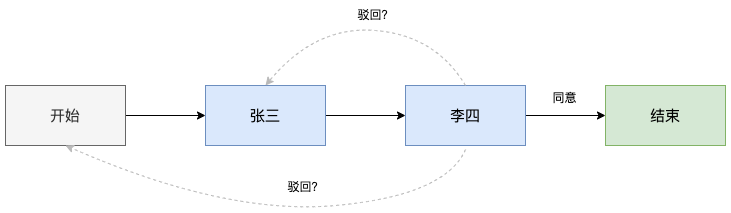

The diagram above was exported from draw.io. Its source (the exported page's mxGraphModel, read from the mxfile embedded in the PNG):
<mxGraphModel dx="1426" dy="746" grid="1" gridSize="10" guides="1" tooltips="1" connect="1" arrows="1" fold="1" page="1" pageScale="1" pageWidth="1169" pageHeight="827" math="0" shadow="0">
  <root>
    <mxCell id="0" />
    <mxCell id="1" parent="0" />
    <mxCell id="_3Xi-TE1fnAGo-9j1weV-1" style="edgeStyle=orthogonalEdgeStyle;rounded=0;orthogonalLoop=1;jettySize=auto;html=1;entryX=0;entryY=0.5;entryDx=0;entryDy=0;fontSize=15;" edge="1" parent="1" source="_3Xi-TE1fnAGo-9j1weV-2" target="_3Xi-TE1fnAGo-9j1weV-4">
      <mxGeometry relative="1" as="geometry" />
    </mxCell>
    <mxCell id="_3Xi-TE1fnAGo-9j1weV-2" value="开始" style="rounded=0;whiteSpace=wrap;html=1;fontSize=15;fillColor=#f5f5f5;fontColor=#333333;strokeColor=#666666;" vertex="1" parent="1">
      <mxGeometry x="200" y="320" width="120" height="60" as="geometry" />
    </mxCell>
    <mxCell id="_3Xi-TE1fnAGo-9j1weV-3" style="edgeStyle=orthogonalEdgeStyle;rounded=0;orthogonalLoop=1;jettySize=auto;html=1;entryX=0;entryY=0.5;entryDx=0;entryDy=0;fontSize=15;" edge="1" parent="1" source="_3Xi-TE1fnAGo-9j1weV-4" target="_3Xi-TE1fnAGo-9j1weV-6">
      <mxGeometry relative="1" as="geometry" />
    </mxCell>
    <mxCell id="_3Xi-TE1fnAGo-9j1weV-4" value="张三" style="rounded=0;whiteSpace=wrap;html=1;fontSize=15;fillColor=#dae8fc;strokeColor=#6c8ebf;" vertex="1" parent="1">
      <mxGeometry x="400" y="320" width="120" height="60" as="geometry" />
    </mxCell>
    <mxCell id="_3Xi-TE1fnAGo-9j1weV-5" style="edgeStyle=orthogonalEdgeStyle;rounded=0;orthogonalLoop=1;jettySize=auto;html=1;entryX=0;entryY=0.5;entryDx=0;entryDy=0;fontSize=15;" edge="1" parent="1" source="_3Xi-TE1fnAGo-9j1weV-6" target="_3Xi-TE1fnAGo-9j1weV-7">
      <mxGeometry relative="1" as="geometry" />
    </mxCell>
    <mxCell id="_3Xi-TE1fnAGo-9j1weV-6" value="李四" style="rounded=0;whiteSpace=wrap;html=1;fontSize=15;fillColor=#dae8fc;strokeColor=#6c8ebf;" vertex="1" parent="1">
      <mxGeometry x="600" y="320" width="120" height="60" as="geometry" />
    </mxCell>
    <mxCell id="_3Xi-TE1fnAGo-9j1weV-7" value="结束" style="rounded=0;whiteSpace=wrap;html=1;fontSize=15;fillColor=#d5e8d4;strokeColor=#82b366;" vertex="1" parent="1">
      <mxGeometry x="800" y="320" width="120" height="60" as="geometry" />
    </mxCell>
    <mxCell id="_3Xi-TE1fnAGo-9j1weV-10" value="" style="curved=1;endArrow=classic;html=1;rounded=0;entryX=0.5;entryY=0;entryDx=0;entryDy=0;exitX=0.5;exitY=0;exitDx=0;exitDy=0;dashed=1;strokeColor=#B8B8B8;" edge="1" parent="1" source="_3Xi-TE1fnAGo-9j1weV-6" target="_3Xi-TE1fnAGo-9j1weV-4">
      <mxGeometry width="50" height="50" relative="1" as="geometry">
        <mxPoint x="720" y="350" as="sourcePoint" />
        <mxPoint x="770" y="300" as="targetPoint" />
        <Array as="points">
          <mxPoint x="630" y="270" />
          <mxPoint x="510" y="260" />
        </Array>
      </mxGeometry>
    </mxCell>
    <mxCell id="_3Xi-TE1fnAGo-9j1weV-11" value="" style="curved=1;endArrow=classic;html=1;rounded=0;dashed=1;strokeColor=#BABABA;" edge="1" parent="1">
      <mxGeometry width="50" height="50" relative="1" as="geometry">
        <mxPoint x="660" y="384" as="sourcePoint" />
        <mxPoint x="260" y="380" as="targetPoint" />
        <Array as="points">
          <mxPoint x="640" y="430" />
          <mxPoint x="420" y="450" />
        </Array>
      </mxGeometry>
    </mxCell>
    <mxCell id="_3Xi-TE1fnAGo-9j1weV-12" value="同意" style="text;html=1;align=center;verticalAlign=middle;resizable=0;points=[];autosize=1;strokeColor=none;fillColor=none;" vertex="1" parent="1">
      <mxGeometry x="739" y="323" width="40" height="20" as="geometry" />
    </mxCell>
    <mxCell id="_3Xi-TE1fnAGo-9j1weV-13" value="驳回？" style="text;html=1;align=center;verticalAlign=middle;resizable=0;points=[];autosize=1;strokeColor=none;fillColor=none;" vertex="1" parent="1">
      <mxGeometry x="545" y="240" width="50" height="20" as="geometry" />
    </mxCell>
    <mxCell id="_3Xi-TE1fnAGo-9j1weV-14" value="驳回？" style="text;html=1;align=center;verticalAlign=middle;resizable=0;points=[];autosize=1;strokeColor=none;fillColor=none;" vertex="1" parent="1">
      <mxGeometry x="475" y="412" width="50" height="20" as="geometry" />
    </mxCell>
  </root>
</mxGraphModel>